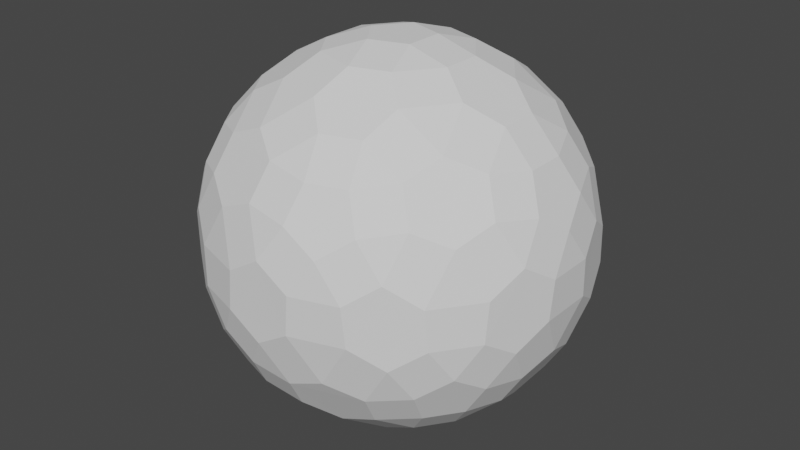 # Source: PetiteRoche.blend  (saved by Blender 2.80.58; exported with 4.5.12 LTS)
import bpy
from mathutils import Matrix  # noqa: F401  (used for matrix-valued properties, if any)

bpy.ops.wm.read_factory_settings(use_empty=True)
scene = bpy.context.scene
scene.name = 'Scene'

# ---- collections
col_collection = bpy.data.collections.new('Collection'); scene.collection.children.link(col_collection)

# ---- world
world_world = bpy.data.worlds.new('World'); scene.world = world_world
world_world.use_nodes = True; world_world.node_tree.nodes.clear()
_N = world_world.node_tree.nodes; _L = world_world.node_tree.links
n0 = _N.new('ShaderNodeOutputWorld'); n0.name = 'World Output'; n0.location = (300, 300)
n1 = _N.new('ShaderNodeBackground'); n1.name = 'Background'; n1.location = (10, 300)
n1.inputs[0].default_value = (0.05088, 0.05088, 0.05088, 1.0)
_L.new(n1.outputs[0], n0.inputs[0])
n0.is_active_output = True
world_world.color = (0.05088, 0.05088, 0.05088)
world_world.use_sun_shadow = False
world_world.sun_shadow_jitter_overblur = 0.0

# ---- meshes
me_icosphere = bpy.data.meshes.new('Icosphere')
me_icosphere.from_pydata([(0.05157, -0.1587, -0.9414), (-0.135, -0.09809, -0.9414), (-0.135, 0.09809, -0.9414), (0.05157, 0.1587, -0.9414), (0.1669, 7.451e-09, -0.9414), (0.5747, -0.5388, -0.5418), (0.69, -0.3801, -0.5418), (0.7931, -0.3801, -0.3749), (0.7416, -0.5388, -0.2718), (0.6066, -0.6369, -0.3749), (-0.1483, -0.7737, -0.5418), (-0.1164, -0.8718, -0.3749), (-0.2833, -0.8718, -0.2718), (-0.4183, -0.7737, -0.3749), (-0.3348, -0.7131, -0.5418), (-0.7816, -0.09809, -0.5418), (-0.8651, -0.1587, -0.3749), (-0.9166, 7.451e-09, -0.2718), (-0.8651, 0.1587, -0.3749), (-0.7816, 0.09809, -0.5418), (-0.3348, 0.7131, -0.5418), (-0.4183, 0.7737, -0.3749), (-0.2833, 0.8718, -0.2718), (-0.1164, 0.8718, -0.3749), (-0.1483, 0.7737, -0.5418), (0.69, 0.3801, -0.5418), (0.5747, 0.5388, -0.5418), (0.6066, 0.6369, -0.3749), (0.7416, 0.5388, -0.2718), (0.7931, 0.3801, -0.3749), (0.2833, -0.8718, 0.2718), (0.4183, -0.7737, 0.3749), (0.3348, -0.7131, 0.5418), (0.1483, -0.7737, 0.5418), (0.1164, -0.8718, 0.3749), (-0.7416, -0.5388, 0.2718), (-0.6066, -0.6369, 0.3749), (-0.5747, -0.5388, 0.5418), (-0.69, -0.3801, 0.5418), (-0.7931, -0.3801, 0.3749), (-0.7416, 0.5388, 0.2718), (-0.7931, 0.3801, 0.3749), (-0.69, 0.3801, 0.5418), (-0.5747, 0.5388, 0.5418), (-0.6066, 0.6369, 0.3749), (0.2833, 0.8718, 0.2718), (0.1164, 0.8718, 0.3749), (0.1483, 0.7737, 0.5418), (0.3348, 0.7131, 0.5418), (0.4183, 0.7737, 0.3749), (0.9166, 7.451e-09, 0.2718), (0.8651, 0.1587, 0.3749), (0.7816, 0.09809, 0.5418), (0.7816, -0.09809, 0.5418), (0.8651, -0.1587, 0.3749), (0.135, 0.09809, 0.9414), (-0.05157, 0.1587, 0.9414), (-0.1669, 7.451e-09, 0.9414), (-0.05157, -0.1587, 0.9414), (0.135, -0.09809, 0.9414), (-0.01111, -0.3516, -0.8838), (0.02683, -0.522, -0.7899), (-0.1043, -0.6384, -0.6974), (-0.2909, -0.5778, -0.6974), (-0.3286, -0.4066, -0.7899), (-0.1977, -0.291, -0.8838), (0.4596, -0.4552, -0.6974), (0.2852, -0.4381, -0.7899), (0.2157, -0.2779, -0.8838), (0.331, -0.1192, -0.8838), (0.5048, -0.1358, -0.7899), (0.5749, -0.2965, -0.6974), (0.05981, -0.7576, -0.5721), (0.2138, -0.6579, -0.6471), (0.3969, -0.6481, -0.5721), (0.4288, -0.7462, -0.4052), (0.2745, -0.8447, -0.3293), (0.09168, -0.8557, -0.4052), (0.739, -0.1772, -0.5721), (0.6917, 0.0, -0.6471), (0.739, 0.1772, -0.5721), (0.8422, 0.1772, -0.4052), (0.8882, -7.451e-09, -0.3293), (0.8422, -0.1772, -0.4052), (0.5749, 0.2965, -0.6974), (0.5048, 0.1358, -0.7899), (0.331, 0.1192, -0.8838), (0.2157, 0.2779, -0.8838), (0.2852, 0.4381, -0.7899), (0.4596, 0.4552, -0.6974), (-0.3378, -0.09809, -0.8838), (-0.4882, -0.1868, -0.7899), (-0.6394, -0.09809, -0.6974), (-0.6394, 0.09809, -0.6974), (-0.4882, 0.1868, -0.7899), (-0.3378, 0.09809, -0.8838), (-0.7021, -0.291, -0.5721), (-0.5596, -0.4066, -0.6471), (-0.4937, -0.5778, -0.5721), (-0.5771, -0.6384, -0.4052), (-0.7185, -0.522, -0.3293), (-0.7855, -0.3516, -0.4052), (-0.1977, 0.291, -0.8838), (-0.3286, 0.4066, -0.7899), (-0.2909, 0.5778, -0.6974), (-0.1043, 0.6384, -0.6974), (0.02683, 0.522, -0.7899), (-0.01111, 0.3516, -0.8838), (-0.4937, 0.5778, -0.5721), (-0.5596, 0.4066, -0.6471), (-0.7021, 0.291, -0.5721), (-0.7855, 0.3516, -0.4052), (-0.7185, 0.522, -0.3293), (-0.5771, 0.6384, -0.4052), (0.3969, 0.6481, -0.5721), (0.2138, 0.6579, -0.6471), (0.05981, 0.7576, -0.5721), (0.09168, 0.8557, -0.4052), (0.2745, 0.8447, -0.3293), (0.4288, 0.7462, -0.4052), (0.8809, -0.2965, -0.2023), (0.9323, -0.1358, -0.09822), (0.9385, -0.1192, 0.09921), (0.8869, -0.2779, 0.2023), (0.8341, -0.4381, 0.09822), (0.8293, -0.4552, -0.09921), (0.9385, 0.1192, 0.09921), (0.9323, 0.1358, -0.09822), (0.8809, 0.2965, -0.2023), (0.8293, 0.4552, -0.09921), (0.8341, 0.4381, 0.09822), (0.8869, 0.2779, 0.2023), (-0.009746, -0.9294, -0.2023), (0.1589, -0.9286, -0.09822), (0.1766, -0.9294, 0.09921), (0.009746, -0.9294, 0.2023), (-0.1589, -0.9286, 0.09822), (-0.1766, -0.9294, -0.09921), (0.4034, -0.8557, 0.09921), (0.4173, -0.8447, -0.09822), (0.5542, -0.7462, -0.2023), (0.6892, -0.6481, -0.09921), (0.6744, -0.6579, 0.09822), (0.5384, -0.7576, 0.2023), (-0.8869, -0.2779, -0.2023), (-0.8341, -0.4381, -0.09822), (-0.8293, -0.4552, 0.09921), (-0.8809, -0.2965, 0.2023), (-0.9323, -0.1358, 0.09822), (-0.9385, -0.1192, -0.09921), (-0.6892, -0.6481, 0.09921), (-0.6744, -0.6579, -0.09822), (-0.5384, -0.7576, -0.2023), (-0.4034, -0.8557, -0.09921), (-0.4173, -0.8447, 0.09822), (-0.5542, -0.7462, 0.2023), (-0.5384, 0.7576, -0.2023), (-0.6744, 0.6579, -0.09822), (-0.6892, 0.6481, 0.09921), (-0.5542, 0.7462, 0.2023), (-0.4173, 0.8447, 0.09822), (-0.4034, 0.8557, -0.09921), (-0.8293, 0.4552, 0.09921), (-0.8341, 0.4381, -0.09822), (-0.8869, 0.2779, -0.2023), (-0.9385, 0.1192, -0.09921), (-0.9323, 0.1358, 0.09822), (-0.8809, 0.2965, 0.2023), (0.5542, 0.7462, -0.2023), (0.4173, 0.8447, -0.09822), (0.4034, 0.8557, 0.09921), (0.5384, 0.7576, 0.2023), (0.6744, 0.6579, 0.09822), (0.6892, 0.6481, -0.09921), (0.1766, 0.9294, 0.09921), (0.1589, 0.9286, -0.09822), (-0.009746, 0.9294, -0.2023), (-0.1766, 0.9294, -0.09921), (-0.1589, 0.9286, 0.09822), (0.009746, 0.9294, 0.2023), (0.5771, -0.6384, 0.4052), (0.7185, -0.522, 0.3293), (0.7855, -0.3516, 0.4052), (0.7021, -0.291, 0.5721), (0.5596, -0.4066, 0.6471), (0.4937, -0.5778, 0.5721), (-0.4288, -0.7462, 0.4052), (-0.2745, -0.8447, 0.3293), (-0.09168, -0.8557, 0.4052), (-0.05981, -0.7576, 0.5721), (-0.2138, -0.6579, 0.6471), (-0.3969, -0.6481, 0.5721), (-0.8422, 0.1772, 0.4052), (-0.8882, -7.451e-09, 0.3293), (-0.8422, -0.1772, 0.4052), (-0.739, -0.1772, 0.5721), (-0.6917, 0.0, 0.6471), (-0.739, 0.1772, 0.5721), (-0.09168, 0.8557, 0.4052), (-0.2745, 0.8447, 0.3293), (-0.4288, 0.7462, 0.4052), (-0.3969, 0.6481, 0.5721), (-0.2138, 0.6579, 0.6471), (-0.05981, 0.7576, 0.5721), (0.7855, 0.3516, 0.4052), (0.7185, 0.522, 0.3293), (0.5771, 0.6384, 0.4052), (0.4937, 0.5778, 0.5721), (0.5596, 0.4066, 0.6471), (0.7021, 0.291, 0.5721), (0.2909, -0.5778, 0.6974), (0.3286, -0.4066, 0.7899), (0.1977, -0.291, 0.8838), (0.01111, -0.3516, 0.8838), (-0.02683, -0.522, 0.7899), (0.1043, -0.6384, 0.6974), (0.3378, -0.09809, 0.8838), (0.4882, -0.1868, 0.7899), (0.6394, -0.09809, 0.6974), (0.6394, 0.09809, 0.6974), (0.4882, 0.1868, 0.7899), (0.3378, 0.09809, 0.8838), (-0.4596, -0.4552, 0.6974), (-0.2852, -0.4381, 0.7899), (-0.2157, -0.2779, 0.8838), (-0.331, -0.1192, 0.8838), (-0.5048, -0.1358, 0.7899), (-0.5749, -0.2965, 0.6974), (-0.5749, 0.2965, 0.6974), (-0.5048, 0.1358, 0.7899), (-0.331, 0.1192, 0.8838), (-0.2157, 0.2779, 0.8838), (-0.2852, 0.4381, 0.7899), (-0.4596, 0.4552, 0.6974), (0.1043, 0.6384, 0.6974), (-0.02683, 0.522, 0.7899), (0.01111, 0.3516, 0.8838), (0.1977, 0.291, 0.8838), (0.3286, 0.4066, 0.7899), (0.2909, 0.5778, 0.6974)], [], [(69, 4, 86), (7, 83, 120), (2, 95, 102), (3, 107, 87), (0, 68, 60), (8, 125, 141), (12, 137, 153), (17, 149, 165), (22, 161, 177), (28, 173, 129), (62, 72, 10), (92, 96, 15), (104, 108, 20), (80, 84, 25), (134, 138, 30), (189, 33, 215), (195, 38, 227), (201, 43, 233), (207, 48, 239), (212, 216, 59), (91, 64, 97), (122, 126, 50), (221, 237, 55), (220, 208, 238), (170, 174, 45), (236, 231, 56), (235, 202, 232), (158, 162, 40), (230, 225, 57), (229, 196, 226), (146, 150, 35), (224, 213, 58), (223, 190, 214), (131, 204, 51), (52, 209, 219), (154, 136, 187), (179, 198, 46), (47, 203, 234), (211, 184, 217), (167, 192, 41), (42, 197, 228), (178, 160, 199), (155, 186, 36), (37, 191, 222), (166, 148, 193), (143, 180, 31), (32, 185, 210), (130, 172, 205), (183, 53, 218), (171, 49, 206), (142, 124, 181), (21, 113, 156), (159, 44, 200), (169, 118, 175), (16, 101, 144), (147, 39, 194), (157, 112, 163), (11, 77, 132), (135, 34, 188), (121, 82, 127), (6, 71, 78), (123, 54, 182), (88, 106, 115), (89, 114, 26), (27, 119, 168), (103, 94, 109), (117, 23, 176), (105, 24, 116), (145, 100, 151), (111, 18, 164), (93, 19, 110), (61, 67, 73), (99, 13, 152), (81, 29, 128), (133, 76, 139), (66, 5, 74), (63, 14, 98), (79, 70, 85), (75, 9, 140), (0, 1, 2, 3, 4), (5, 6, 7, 8, 9), (10, 11, 12, 13, 14), (15, 16, 17, 18, 19), (20, 21, 22, 23, 24), (25, 26, 27, 28, 29), (30, 31, 32, 33, 34), (35, 36, 37, 38, 39), (40, 41, 42, 43, 44), (45, 46, 47, 48, 49), (50, 51, 52, 53, 54), (55, 56, 57, 58, 59), (60, 61, 62, 63, 64, 65), (66, 67, 68, 69, 70, 71), (72, 73, 74, 75, 76, 77), (78, 79, 80, 81, 82, 83), (84, 85, 86, 87, 88, 89), (90, 91, 92, 93, 94, 95), (96, 97, 98, 99, 100, 101), (102, 103, 104, 105, 106, 107), (108, 109, 110, 111, 112, 113), (114, 115, 116, 117, 118, 119), (120, 121, 122, 123, 124, 125), (126, 127, 128, 129, 130, 131), (132, 133, 134, 135, 136, 137), (138, 139, 140, 141, 142, 143), (144, 145, 146, 147, 148, 149), (150, 151, 152, 153, 154, 155), (156, 157, 158, 159, 160, 161), (162, 163, 164, 165, 166, 167), (168, 169, 170, 171, 172, 173), (174, 175, 176, 177, 178, 179), (180, 181, 182, 183, 184, 185), (186, 187, 188, 189, 190, 191), (192, 193, 194, 195, 196, 197), (198, 199, 200, 201, 202, 203), (204, 205, 206, 207, 208, 209), (210, 211, 212, 213, 214, 215), (216, 217, 218, 219, 220, 221), (222, 223, 224, 225, 226, 227), (228, 229, 230, 231, 232, 233), (234, 235, 236, 237, 238, 239), (65, 1, 0, 60), (71, 6, 5, 66), (77, 11, 10, 72), (83, 7, 6, 78), (89, 26, 25, 84), (95, 2, 1, 90), (101, 16, 15, 96), (107, 3, 2, 102), (113, 21, 20, 108), (119, 27, 26, 114), (125, 8, 7, 120), (131, 51, 50, 126), (137, 12, 11, 132), (143, 31, 30, 138), (149, 17, 16, 144), (155, 36, 35, 150), (161, 22, 21, 156), (167, 41, 40, 162), (173, 28, 27, 168), (179, 46, 45, 174), (185, 32, 31, 180), (191, 37, 36, 186), (197, 42, 41, 192), (203, 47, 46, 198), (209, 52, 51, 204), (215, 33, 32, 210), (221, 55, 59, 216), (227, 38, 37, 222), (233, 43, 42, 228), (239, 48, 47, 234), (14, 63, 62, 10), (4, 69, 68, 0), (9, 75, 74, 5), (29, 81, 80, 25), (3, 87, 86, 4), (19, 93, 92, 15), (13, 99, 98, 14), (24, 105, 104, 20), (18, 111, 110, 19), (23, 117, 116, 24), (54, 123, 122, 50), (28, 129, 128, 29), (34, 135, 134, 30), (8, 141, 140, 9), (39, 147, 146, 35), (12, 153, 152, 13), (44, 159, 158, 40), (17, 165, 164, 18), (49, 171, 170, 45), (22, 177, 176, 23), (53, 183, 182, 54), (33, 189, 188, 34), (38, 195, 194, 39), (43, 201, 200, 44), (48, 207, 206, 49), (58, 213, 212, 59), (52, 219, 218, 53), (57, 225, 224, 58), (56, 231, 230, 57), (55, 237, 236, 56), (220, 238, 237, 221), (219, 209, 208, 220), (238, 208, 207, 239), (235, 232, 231, 236), (234, 203, 202, 235), (232, 202, 201, 233), (229, 226, 225, 230), (228, 197, 196, 229), (226, 196, 195, 227), (223, 214, 213, 224), (222, 191, 190, 223), (214, 190, 189, 215), (211, 217, 216, 212), (210, 185, 184, 211), (217, 184, 183, 218), (130, 205, 204, 131), (129, 173, 172, 130), (205, 172, 171, 206), (178, 199, 198, 179), (177, 161, 160, 178), (199, 160, 159, 200), (166, 193, 192, 167), (165, 149, 148, 166), (193, 148, 147, 194), (154, 187, 186, 155), (153, 137, 136, 154), (187, 136, 135, 188), (142, 181, 180, 143), (141, 125, 124, 142), (181, 124, 123, 182), (169, 175, 174, 170), (168, 119, 118, 169), (175, 118, 117, 176), (157, 163, 162, 158), (156, 113, 112, 157), (163, 112, 111, 164), (145, 151, 150, 146), (144, 101, 100, 145), (151, 100, 99, 152), (133, 139, 138, 134), (132, 77, 76, 133), (139, 76, 75, 140), (121, 127, 126, 122), (120, 83, 82, 121), (127, 82, 81, 128), (88, 115, 114, 89), (87, 107, 106, 88), (115, 106, 105, 116), (103, 109, 108, 104), (102, 95, 94, 103), (109, 94, 93, 110), (91, 97, 96, 92), (90, 65, 64, 91), (97, 64, 63, 98), (79, 85, 84, 80), (78, 71, 70, 79), (85, 70, 69, 86), (61, 73, 72, 62), (60, 68, 67, 61), (73, 67, 66, 74), (1, 65, 90)])
_uv = me_icosphere.uv_layers.new(name='UVMap')
_uv.uv.foreach_set('vector', [0.6539, 0.06127, 0.6364, 0.03089, 0.6188, 0.06127, 0.7005, 0.1729, 0.6654, 0.1729, 0.683, 0.2033, 0.2727, 0.03089, 0.2552, 0.06127, 0.2903, 0.06127, 0.4545, 0.03089, 0.437, 0.06127, 0.4721, 0.06127, 0.8182, 0.03089, 0.8006, 0.06127, 0.8357, 0.06127, 0.7273, 0.1883, 0.7097, 0.2187, 0.7448, 0.2187, 0.9091, 0.1883, 0.8916, 0.2187, 0.9266, 0.2187, 0.1818, 0.1884, 0.1643, 0.2187, 0.1994, 0.2187, 0.3636, 0.1883, 0.3461, 0.2187, 0.3812, 0.2187, 0.5455, 0.1883, 0.5279, 0.2187, 0.563, 0.2187, 0.8648, 0.1116, 0.8473, 0.142, 0.8823, 0.142, 0.1375, 0.1116, 0.12, 0.142, 0.1551, 0.142, 0.3193, 0.1116, 0.3018, 0.142, 0.3369, 0.142, 0.6073, 0.142, 0.5897, 0.1116, 0.5722, 0.142, 0.8357, 0.2537, 0.8006, 0.2537, 0.8182, 0.284, 0.88, 0.3304, 0.8449, 0.3304, 0.8625, 0.3607, 0.1527, 0.3304, 0.1177, 0.3304, 0.1352, 0.3607, 0.3346, 0.3304, 0.2995, 0.3304, 0.317, 0.3607, 0.5164, 0.3304, 0.4813, 0.3304, 0.4988, 0.3607, 0.7448, 0.4111, 0.7097, 0.4111, 0.7273, 0.4415, 0.1109, 0.09344, 0.07093, 0.09344, 0.09091, 0.128, 0.6539, 0.2537, 0.6188, 0.2537, 0.6364, 0.284, 0.563, 0.4111, 0.5279, 0.4111, 0.5455, 0.4415, 0.5654, 0.3789, 0.5455, 0.3443, 0.5255, 0.3789, 0.4721, 0.2537, 0.437, 0.2537, 0.4545, 0.284, 0.3812, 0.4111, 0.3461, 0.4111, 0.3636, 0.4415, 0.3836, 0.3789, 0.3636, 0.3443, 0.3437, 0.3789, 0.2903, 0.2537, 0.2552, 0.2537, 0.2727, 0.284, 0.1994, 0.4111, 0.1643, 0.4111, 0.1818, 0.4415, 0.2018, 0.3789, 0.1818, 0.3443, 0.1618, 0.3789, 0.1084, 0.2537, 0.07337, 0.2537, 0.09091, 0.284, 0.9266, 0.4111, 0.8916, 0.4111, 0.9091, 0.4415, 0.9291, 0.3789, 0.9091, 0.3443, 0.8891, 0.3789, 0.5921, 0.2691, 0.5745, 0.2995, 0.6096, 0.2995, 0.6096, 0.3304, 0.5745, 0.3304, 0.5921, 0.3607, 0.9291, 0.2509, 0.8891, 0.2509, 0.9091, 0.2855, 0.4103, 0.2691, 0.3927, 0.2995, 0.4278, 0.2995, 0.4278, 0.3304, 0.3927, 0.3304, 0.4103, 0.3607, 0.7472, 0.3789, 0.7273, 0.3443, 0.7073, 0.3789, 0.2284, 0.2691, 0.2109, 0.2995, 0.246, 0.2995, 0.246, 0.3304, 0.2109, 0.3304, 0.2284, 0.3607, 0.3836, 0.2509, 0.3437, 0.2509, 0.3636, 0.2855, 0.9557, 0.2691, 0.9382, 0.2995, 0.9732, 0.2995, 0.9732, 0.3304, 0.9382, 0.3304, 0.9557, 0.3607, 0.2018, 0.2509, 0.1618, 0.2509, 0.1818, 0.2855, 0.7739, 0.2691, 0.7564, 0.2995, 0.7914, 0.2995, 0.7914, 0.3304, 0.7564, 0.3304, 0.7739, 0.3607, 0.5654, 0.2509, 0.5255, 0.2509, 0.5455, 0.2855, 0.6982, 0.3304, 0.6631, 0.3304, 0.6807, 0.3607, 0.4988, 0.2691, 0.4813, 0.2995, 0.5164, 0.2995, 0.7472, 0.2509, 0.7073, 0.2509, 0.7273, 0.2855, 0.3369, 0.1729, 0.3018, 0.1729, 0.3193, 0.2033, 0.317, 0.2691, 0.2995, 0.2995, 0.3346, 0.2995, 0.4745, 0.2215, 0.4545, 0.1869, 0.4346, 0.2215, 0.1551, 0.1729, 0.12, 0.1729, 0.1375, 0.2033, 0.1352, 0.2691, 0.1177, 0.2995, 0.1527, 0.2995, 0.2927, 0.2215, 0.2727, 0.1869, 0.2527, 0.2215, 0.8823, 0.1729, 0.8473, 0.1729, 0.8648, 0.2033, 0.8625, 0.2691, 0.8449, 0.2995, 0.88, 0.2995, 0.6563, 0.2215, 0.6364, 0.1869, 0.6164, 0.2215, 0.7005, 0.142, 0.683, 0.1116, 0.6654, 0.142, 0.6807, 0.2691, 0.6631, 0.2995, 0.6982, 0.2995, 0.4745, 0.09344, 0.4346, 0.09344, 0.4545, 0.128, 0.5012, 0.1116, 0.4836, 0.142, 0.5187, 0.142, 0.5187, 0.1729, 0.4836, 0.1729, 0.5012, 0.2033, 0.2927, 0.09344, 0.2527, 0.09344, 0.2727, 0.128, 0.4255, 0.1729, 0.3904, 0.1729, 0.4079, 0.2033, 0.4079, 0.1116, 0.3904, 0.142, 0.4255, 0.142, 0.1109, 0.2215, 0.09091, 0.1869, 0.07093, 0.2215, 0.2436, 0.1729, 0.2086, 0.1729, 0.2261, 0.2033, 0.2261, 0.1116, 0.2086, 0.142, 0.2436, 0.142, 0.8382, 0.09344, 0.7982, 0.09344, 0.8182, 0.128, 0.06183, 0.1729, 0.02675, 0.1729, 0.04429, 0.2033, 0.6073, 0.1729, 0.5722, 0.1729, 0.5897, 0.2033, 0.8382, 0.2215, 0.8182, 0.1869, 0.7982, 0.2215, 0.7716, 0.1116, 0.754, 0.142, 0.7891, 0.142, 0.04429, 0.1116, 0.02675, 0.142, 0.06183, 0.142, 0.6364, 0.128, 0.6563, 0.09344, 0.6164, 0.09344, 0.7891, 0.1729, 0.754, 0.1729, 0.7716, 0.2033, 0.8182, 0.03089, 0.8303, 0.02101, 0.8182, 0.0, 0.8182, 0.0, 0.806, 0.02101, 0.754, 0.142, 0.7394, 0.1364, 0.7273, 0.1575, 0.7273, 0.1575, 0.7515, 0.1575, 0.8823, 0.142, 0.8848, 0.1575, 0.9091, 0.1575, 0.9091, 0.1575, 0.897, 0.1364, 0.1551, 0.142, 0.1576, 0.1575, 0.1818, 0.1575, 0.1818, 0.1575, 0.1697, 0.1364, 0.3369, 0.142, 0.3394, 0.1575, 0.3636, 0.1575, 0.3636, 0.1575, 0.3515, 0.1364, 0.5722, 0.142, 0.5576, 0.1364, 0.5455, 0.1575, 0.5455, 0.1575, 0.5697, 0.1575, 0.8182, 0.284, 0.806, 0.2939, 0.8182, 0.3149, 0.8182, 0.3149, 0.8303, 0.2939, 0.09091, 0.284, 0.07878, 0.2939, 0.09091, 0.3149, 0.09091, 0.3149, 0.103, 0.2939, 0.2727, 0.284, 0.2606, 0.2939, 0.2727, 0.3149, 0.2727, 0.3149, 0.2849, 0.2939, 0.4545, 0.284, 0.4424, 0.2939, 0.4545, 0.3149, 0.4545, 0.3149, 0.4667, 0.2939, 0.6364, 0.284, 0.6242, 0.2939, 0.6364, 0.3149, 0.6364, 0.3149, 0.6485, 0.2939, 0.5455, 0.4415, 0.5333, 0.4514, 0.5455, 0.4724, 0.5455, 0.4724, 0.5576, 0.4514, 0.8357, 0.06127, 0.8382, 0.07873, 0.8618, 0.07873, 0.8636, 0.07873, 0.862, 0.07592, 0.8479, 0.05139, 0.7716, 0.1116, 0.7855, 0.1008, 0.7736, 0.08033, 0.7727, 0.07873, 0.7711, 0.08154, 0.7569, 0.1061, 0.8473, 0.142, 0.8182, 0.128, 0.7891, 0.142, 0.7891, 0.1729, 0.8182, 0.1869, 0.8473, 0.1729, 0.6654, 0.142, 0.6364, 0.128, 0.6073, 0.142, 0.6073, 0.1729, 0.6364, 0.1869, 0.6654, 0.1729, 0.5897, 0.1116, 0.6036, 0.1008, 0.5918, 0.08033, 0.5909, 0.07873, 0.5893, 0.08154, 0.5751, 0.1061, 0.1084, 0.06127, 0.1109, 0.07873, 0.1345, 0.07873, 0.1364, 0.07873, 0.1347, 0.07592, 0.1206, 0.05139, 0.12, 0.142, 0.09091, 0.128, 0.06183, 0.142, 0.06183, 0.1729, 0.09091, 0.1869, 0.12, 0.1729, 0.2903, 0.06127, 0.2927, 0.07873, 0.3163, 0.07873, 0.3182, 0.07873, 0.3166, 0.07592, 0.3024, 0.05139, 0.3018, 0.142, 0.2727, 0.128, 0.2436, 0.142, 0.2436, 0.1729, 0.2727, 0.1869, 0.3018, 0.1729, 0.4836, 0.142, 0.4545, 0.128, 0.4255, 0.142, 0.4255, 0.1729, 0.4545, 0.1869, 0.4836, 0.1729, 0.683, 0.2033, 0.6563, 0.2215, 0.6539, 0.2537, 0.6807, 0.2691, 0.7073, 0.2509, 0.7097, 0.2187, 0.6188, 0.2537, 0.6164, 0.2215, 0.5897, 0.2033, 0.563, 0.2187, 0.5654, 0.2509, 0.5921, 0.2691, 0.8648, 0.2033, 0.8382, 0.2215, 0.8357, 0.2537, 0.8625, 0.2691, 0.8891, 0.2509, 0.8916, 0.2187, 0.8006, 0.2537, 0.7982, 0.2215, 0.7716, 0.2033, 0.7448, 0.2187, 0.7472, 0.2509, 0.7739, 0.2691, 0.1375, 0.2033, 0.1109, 0.2215, 0.1084, 0.2537, 0.1352, 0.2691, 0.1618, 0.2509, 0.1643, 0.2187, 0.07337, 0.2537, 0.07093, 0.2362, 0.0473, 0.2362, 0.04545, 0.2362, 0.04708, 0.239, 0.06124, 0.2635, 0.3193, 0.2033, 0.2927, 0.2215, 0.2903, 0.2537, 0.317, 0.2691, 0.3437, 0.2509, 0.3461, 0.2187, 0.2552, 0.2537, 0.2527, 0.2215, 0.2261, 0.2033, 0.1994, 0.2187, 0.2018, 0.2509, 0.2284, 0.2691, 0.5012, 0.2033, 0.4745, 0.2215, 0.4721, 0.2537, 0.4988, 0.2691, 0.5255, 0.2509, 0.5279, 0.2187, 0.437, 0.2537, 0.4346, 0.2215, 0.4079, 0.2033, 0.3812, 0.2187, 0.3836, 0.2509, 0.4103, 0.2691, 0.7564, 0.2995, 0.7273, 0.2855, 0.6982, 0.2995, 0.6982, 0.3304, 0.7273, 0.3443, 0.7564, 0.3304, 0.9382, 0.2995, 0.9091, 0.2855, 0.88, 0.2995, 0.88, 0.3304, 0.9091, 0.3443, 0.9382, 0.3304, 0.2109, 0.2995, 0.1818, 0.2855, 0.1527, 0.2995, 0.1527, 0.3304, 0.1818, 0.3443, 0.2109, 0.3304, 0.3927, 0.2995, 0.3636, 0.2855, 0.3346, 0.2995, 0.3346, 0.3304, 0.3636, 0.3443, 0.3927, 0.3304, 0.5745, 0.2995, 0.5455, 0.2855, 0.5164, 0.2995, 0.5164, 0.3304, 0.5455, 0.3443, 0.5745, 0.3304, 0.7739, 0.3607, 0.76, 0.3716, 0.7718, 0.3921, 0.7727, 0.3937, 0.7743, 0.3908, 0.7885, 0.3663, 0.7097, 0.4111, 0.7073, 0.3937, 0.6837, 0.3937, 0.6818, 0.3937, 0.6834, 0.3965, 0.6976, 0.421, 0.9557, 0.3607, 0.9418, 0.3716, 0.9536, 0.3921, 0.9545, 0.3937, 0.9562, 0.3908, 0.9703, 0.3663, 0.2284, 0.3607, 0.2145, 0.3716, 0.2263, 0.3921, 0.2273, 0.3937, 0.2289, 0.3908, 0.2431, 0.3663, 0.4103, 0.3607, 0.3964, 0.3716, 0.4082, 0.3921, 0.4091, 0.3937, 0.4107, 0.3908, 0.4249, 0.3663, 0.07337, 0.06127, 0.09091, 0.03089, 0.07878, 0.02101, 0.06124, 0.05139, 0.683, 0.1116, 0.7005, 0.142, 0.7151, 0.1364, 0.6976, 0.1061, 0.8473, 0.1729, 0.8823, 0.1729, 0.8823, 0.142, 0.8473, 0.142, 0.6654, 0.1729, 0.7005, 0.1729, 0.7005, 0.142, 0.6654, 0.142, 0.5012, 0.1116, 0.5187, 0.142, 0.5333, 0.1364, 0.5158, 0.1061, 0.2552, 0.06127, 0.2727, 0.03089, 0.2606, 0.02101, 0.2431, 0.05139, 0.12, 0.1729, 0.1551, 0.1729, 0.1551, 0.142, 0.12, 0.142, 0.437, 0.06127, 0.4545, 0.03089, 0.4424, 0.02101, 0.4249, 0.05139, 0.3018, 0.1729, 0.3369, 0.1729, 0.3369, 0.142, 0.3018, 0.142, 0.4836, 0.1729, 0.5187, 0.1729, 0.5187, 0.142, 0.4836, 0.142, 0.7097, 0.2187, 0.7273, 0.1883, 0.7005, 0.1729, 0.683, 0.2033, 0.5921, 0.2691, 0.6096, 0.2995, 0.6364, 0.284, 0.6188, 0.2537, 0.8916, 0.2187, 0.9091, 0.1883, 0.8823, 0.1729, 0.8648, 0.2033, 0.7739, 0.2691, 0.7914, 0.2995, 0.8182, 0.284, 0.8006, 0.2537, 0.1643, 0.2187, 0.1818, 0.1884, 0.1551, 0.1729, 0.1375, 0.2033, 0.9557, 0.2691, 0.9732, 0.2995, 0.9879, 0.2939, 0.9703, 0.2635, 0.3461, 0.2187, 0.3636, 0.1883, 0.3369, 0.1729, 0.3193, 0.2033, 0.2284, 0.2691, 0.246, 0.2995, 0.2727, 0.284, 0.2552, 0.2537, 0.5279, 0.2187, 0.5455, 0.1883, 0.5187, 0.1729, 0.5012, 0.2033, 0.4103, 0.2691, 0.4278, 0.2995, 0.4545, 0.284, 0.437, 0.2537, 0.7564, 0.3304, 0.7914, 0.3304, 0.7914, 0.2995, 0.7564, 0.2995, 0.9382, 0.3304, 0.9732, 0.3304, 0.9732, 0.2995, 0.9382, 0.2995, 0.2109, 0.3304, 0.246, 0.3304, 0.246, 0.2995, 0.2109, 0.2995, 0.3927, 0.3304, 0.4278, 0.3304, 0.4278, 0.2995, 0.3927, 0.2995, 0.5745, 0.3304, 0.6096, 0.3304, 0.6096, 0.2995, 0.5745, 0.2995, 0.8625, 0.3607, 0.8449, 0.3304, 0.8303, 0.3359, 0.8479, 0.3663, 0.563, 0.4111, 0.5455, 0.4415, 0.5576, 0.4514, 0.5751, 0.421, 0.1352, 0.3607, 0.1177, 0.3304, 0.103, 0.3359, 0.1206, 0.3663, 0.317, 0.3607, 0.2995, 0.3304, 0.2849, 0.3359, 0.3024, 0.3663, 0.4988, 0.3607, 0.4813, 0.3304, 0.4667, 0.3359, 0.4842, 0.3663, 0.02675, 0.142, 0.04429, 0.1116, 0.02967, 0.1061, 0.01213, 0.1364, 0.6364, 0.03089, 0.6539, 0.06127, 0.666, 0.05139, 0.6485, 0.02101, 0.754, 0.1729, 0.7891, 0.1729, 0.7891, 0.142, 0.754, 0.142, 0.5722, 0.1729, 0.6073, 0.1729, 0.6073, 0.142, 0.5722, 0.142, 0.4545, 0.03089, 0.4721, 0.06127, 0.4842, 0.05139, 0.4667, 0.02101, 0.2086, 0.142, 0.2261, 0.1116, 0.2115, 0.1061, 0.194, 0.1364, 0.02675, 0.1729, 0.06183, 0.1729, 0.06183, 0.142, 0.02675, 0.142, 0.3904, 0.142, 0.4079, 0.1116, 0.3933, 0.1061, 0.3758, 0.1364, 0.2086, 0.1729, 0.2436, 0.1729, 0.2436, 0.142, 0.2086, 0.142, 0.3904, 0.1729, 0.4255, 0.1729, 0.4255, 0.142, 0.3904, 0.142, 0.6631, 0.2995, 0.6807, 0.2691, 0.6539, 0.2537, 0.6364, 0.284, 0.5455, 0.1883, 0.563, 0.2187, 0.5897, 0.2033, 0.5722, 0.1729, 0.8449, 0.2995, 0.8625, 0.2691, 0.8357, 0.2537, 0.8182, 0.284, 0.7273, 0.1883, 0.7448, 0.2187, 0.7716, 0.2033, 0.754, 0.1729, 0.1177, 0.2995, 0.1352, 0.2691, 0.1084, 0.2537, 0.09091, 0.284, 0.9091, 0.1883, 0.9266, 0.2187, 0.9388, 0.2089, 0.9212, 0.1785, 0.2995, 0.2995, 0.317, 0.2691, 0.2903, 0.2537, 0.2727, 0.284, 0.1818, 0.1884, 0.1994, 0.2187, 0.2261, 0.2033, 0.2086, 0.1729, 0.4813, 0.2995, 0.4988, 0.2691, 0.4721, 0.2537, 0.4545, 0.284, 0.3636, 0.1883, 0.3812, 0.2187, 0.4079, 0.2033, 0.3904, 0.1729, 0.6631, 0.3304, 0.6982, 0.3304, 0.6982, 0.2995, 0.6631, 0.2995, 0.8449, 0.3304, 0.88, 0.3304, 0.88, 0.2995, 0.8449, 0.2995, 0.1177, 0.3304, 0.1527, 0.3304, 0.1527, 0.2995, 0.1177, 0.2995, 0.2995, 0.3304, 0.3346, 0.3304, 0.3346, 0.2995, 0.2995, 0.2995, 0.4813, 0.3304, 0.5164, 0.3304, 0.5164, 0.2995, 0.4813, 0.2995, 0.9091, 0.4415, 0.8916, 0.4111, 0.8794, 0.421, 0.897, 0.4514, 0.6096, 0.3304, 0.5921, 0.3607, 0.6067, 0.3663, 0.6242, 0.3359, 0.1818, 0.4415, 0.1643, 0.4111, 0.1521, 0.421, 0.1697, 0.4514, 0.3636, 0.4415, 0.3461, 0.4111, 0.334, 0.421, 0.3515, 0.4514, 0.5455, 0.4415, 0.5279, 0.4111, 0.5158, 0.421, 0.5333, 0.4514, 0.5654, 0.3789, 0.5255, 0.3789, 0.5279, 0.4111, 0.563, 0.4111, 0.5921, 0.3607, 0.5745, 0.3304, 0.5455, 0.3443, 0.5654, 0.3789, 0.5255, 0.3789, 0.5455, 0.3443, 0.5164, 0.3304, 0.4988, 0.3607, 0.3836, 0.3789, 0.3437, 0.3789, 0.3461, 0.4111, 0.3812, 0.4111, 0.4103, 0.3607, 0.3927, 0.3304, 0.3636, 0.3443, 0.3836, 0.3789, 0.3437, 0.3789, 0.3636, 0.3443, 0.3346, 0.3304, 0.317, 0.3607, 0.2018, 0.3789, 0.1618, 0.3789, 0.1643, 0.4111, 0.1994, 0.4111, 0.2284, 0.3607, 0.2109, 0.3304, 0.1818, 0.3443, 0.2018, 0.3789, 0.1618, 0.3789, 0.1818, 0.3443, 0.1527, 0.3304, 0.1352, 0.3607, 0.9291, 0.3789, 0.8891, 0.3789, 0.8916, 0.4111, 0.9266, 0.4111, 0.9557, 0.3607, 0.9382, 0.3304, 0.9091, 0.3443, 0.9291, 0.3789, 0.8891, 0.3789, 0.9091, 0.3443, 0.88, 0.3304, 0.8625, 0.3607, 0.7472, 0.3789, 0.7073, 0.3789, 0.7097, 0.4111, 0.7448, 0.4111, 0.7739, 0.3607, 0.7564, 0.3304, 0.7273, 0.3443, 0.7472, 0.3789, 0.7073, 0.3789, 0.7273, 0.3443, 0.6982, 0.3304, 0.6807, 0.3607, 0.5654, 0.2509, 0.5455, 0.2855, 0.5745, 0.2995, 0.5921, 0.2691, 0.563, 0.2187, 0.5279, 0.2187, 0.5255, 0.2509, 0.5654, 0.2509, 0.5455, 0.2855, 0.5255, 0.2509, 0.4988, 0.2691, 0.5164, 0.2995, 0.3836, 0.2509, 0.3636, 0.2855, 0.3927, 0.2995, 0.4103, 0.2691, 0.3812, 0.2187, 0.3461, 0.2187, 0.3437, 0.2509, 0.3836, 0.2509, 0.3636, 0.2855, 0.3437, 0.2509, 0.317, 0.2691, 0.3346, 0.2995, 0.2018, 0.2509, 0.1818, 0.2855, 0.2109, 0.2995, 0.2284, 0.2691, 0.1994, 0.2187, 0.1643, 0.2187, 0.1618, 0.2509, 0.2018, 0.2509, 0.1818, 0.2855, 0.1618, 0.2509, 0.1352, 0.2691, 0.1527, 0.2995, 0.9291, 0.2509, 0.9091, 0.2855, 0.9382, 0.2995, 0.9557, 0.2691, 0.9266, 0.2187, 0.8916, 0.2187, 0.8891, 0.2509, 0.9291, 0.2509, 0.9091, 0.2855, 0.8891, 0.2509, 0.8625, 0.2691, 0.88, 0.2995, 0.7472, 0.2509, 0.7273, 0.2855, 0.7564, 0.2995, 0.7739, 0.2691, 0.7448, 0.2187, 0.7097, 0.2187, 0.7073, 0.2509, 0.7472, 0.2509, 0.7273, 0.2855, 0.7073, 0.2509, 0.6807, 0.2691, 0.6982, 0.2995, 0.4745, 0.2215, 0.4346, 0.2215, 0.437, 0.2537, 0.4721, 0.2537, 0.5012, 0.2033, 0.4836, 0.1729, 0.4545, 0.1869, 0.4745, 0.2215, 0.4346, 0.2215, 0.4545, 0.1869, 0.4255, 0.1729, 0.4079, 0.2033, 0.2927, 0.2215, 0.2527, 0.2215, 0.2552, 0.2537, 0.2903, 0.2537, 0.3193, 0.2033, 0.3018, 0.1729, 0.2727, 0.1869, 0.2927, 0.2215, 0.2527, 0.2215, 0.2727, 0.1869, 0.2436, 0.1729, 0.2261, 0.2033, 0.1109, 0.2215, 0.07093, 0.2215, 0.07337, 0.2537, 0.1084, 0.2537, 0.1375, 0.2033, 0.12, 0.1729, 0.09091, 0.1869, 0.1109, 0.2215, 0.07093, 0.2215, 0.09091, 0.1869, 0.06183, 0.1729, 0.04429, 0.2033, 0.8382, 0.2215, 0.7982, 0.2215, 0.8006, 0.2537, 0.8357, 0.2537, 0.8648, 0.2033, 0.8473, 0.1729, 0.8182, 0.1869, 0.8382, 0.2215, 0.7982, 0.2215, 0.8182, 0.1869, 0.7891, 0.1729, 0.7716, 0.2033, 0.6563, 0.2215, 0.6164, 0.2215, 0.6188, 0.2537, 0.6539, 0.2537, 0.683, 0.2033, 0.6654, 0.1729, 0.6364, 0.1869, 0.6563, 0.2215, 0.6164, 0.2215, 0.6364, 0.1869, 0.6073, 0.1729, 0.5897, 0.2033, 0.4745, 0.09344, 0.4545, 0.128, 0.4836, 0.142, 0.5012, 0.1116, 0.4721, 0.06127, 0.437, 0.06127, 0.4346, 0.09344, 0.4745, 0.09344, 0.4545, 0.128, 0.4346, 0.09344, 0.4079, 0.1116, 0.4255, 0.142, 0.2927, 0.09344, 0.2727, 0.128, 0.3018, 0.142, 0.3193, 0.1116, 0.2903, 0.06127, 0.2552, 0.06127, 0.2527, 0.09344, 0.2927, 0.09344, 0.2727, 0.128, 0.2527, 0.09344, 0.2261, 0.1116, 0.2436, 0.142, 0.1109, 0.09344, 0.09091, 0.128, 0.12, 0.142, 0.1375, 0.1116, 0.1084, 0.06127, 0.07337, 0.06127, 0.07093, 0.09344, 0.1109, 0.09344, 0.09091, 0.128, 0.07093, 0.09344, 0.04429, 0.1116, 0.06183, 0.142, 0.6364, 0.128, 0.6164, 0.09344, 0.5897, 0.1116, 0.6073, 0.142, 0.6654, 0.142, 0.683, 0.1116, 0.6563, 0.09344, 0.6364, 0.128, 0.6164, 0.09344, 0.6563, 0.09344, 0.6539, 0.06127, 0.6188, 0.06127, 0.8382, 0.09344, 0.8182, 0.128, 0.8473, 0.142, 0.8648, 0.1116, 0.8357, 0.06127, 0.8006, 0.06127, 0.7982, 0.09344, 0.8382, 0.09344, 0.8182, 0.128, 0.7982, 0.09344, 0.7716, 0.1116, 0.7891, 0.142, 0.09091, 0.03089, 0.07337, 0.06127, 0.1084, 0.06127])
me_icosphere.use_remesh_preserve_volume = False
me_icosphere.use_remesh_preserve_attributes = False
me_icosphere.use_mirror_vertex_groups = False
me_icosphere.update()

# ---- objects
ob_icosphere = bpy.data.objects.new('Icosphere', me_icosphere)

# ---- transforms, parenting, visibility, modifiers, constraints
ob_icosphere.location = (0.0, 0.0, 0.0)
ob_icosphere.lineart.crease_threshold = 0.0

# ---- collection membership
col_collection.objects.link(ob_icosphere)

# ---- scene / render settings (as saved in the file)
scene.frame_start = 1; scene.frame_end = 250; scene.frame_set(1)
scene.render.engine = 'BLENDER_EEVEE_NEXT'
scene.cycles.use_denoising = False
scene.cycles.samples = 128
scene.cycles.sampling_pattern = 'TABULATED_SOBOL'
scene.cycles.use_adaptive_sampling = False
scene.cycles.use_light_tree = False
scene.view_settings.view_transform = 'Filmic'
bpy.context.view_layer.update()

# ---- added for rendering (the .blend has no active camera and no usable light): camera, sun
cam_auto = bpy.data.cameras.new('AutoCamera')
cam_auto.lens = 50.0
cam_auto.sensor_width = 36.0
cam_auto.clip_end = 1000.0
ob_auto_camera = bpy.data.objects.new('AutoCamera', cam_auto)
scene.collection.objects.link(ob_auto_camera)
ob_auto_camera.location = (3.00139, -3.60166, 2.40111)
ob_auto_camera.rotation_euler = (1.09748, -7.21219e-08, 0.694738)
scene.camera = ob_auto_camera
light_auto_sun = bpy.data.lights.new('AutoSun', 'SUN')
light_auto_sun.energy = 3.0
light_auto_sun.angle = 0.0523599
ob_auto_sun = bpy.data.objects.new('AutoSun', light_auto_sun)
scene.collection.objects.link(ob_auto_sun)
ob_auto_sun.rotation_euler = (0.872665, 0.174533, 0.523599)
bpy.context.view_layer.update()
